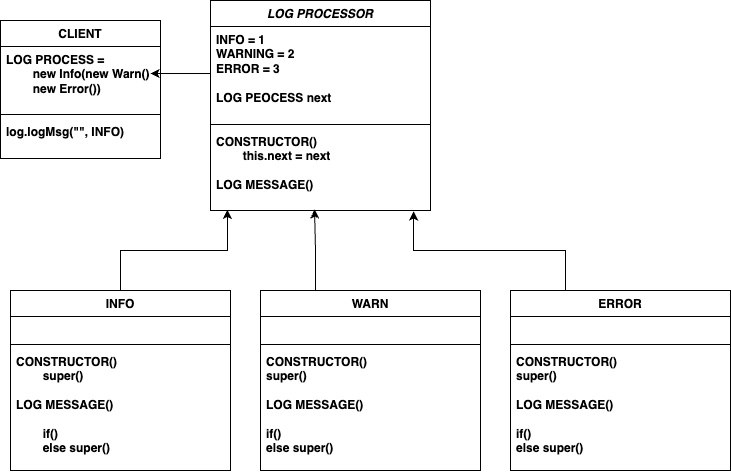

The diagram above was exported from draw.io. Its source (the exported page's mxGraphModel, read from the mxfile embedded in the PNG):
<mxGraphModel dx="1642" dy="1182" grid="1" gridSize="10" guides="1" tooltips="1" connect="1" arrows="1" fold="1" page="0" pageScale="1" pageWidth="850" pageHeight="1100" math="0" shadow="0">
  <root>
    <mxCell id="0" />
    <mxCell id="1" parent="0" />
    <mxCell id="8LM_GaTIsjQb7fscwRcw-5" value="&lt;i style=&quot;border-color: rgb(218, 220, 224);&quot;&gt;LOG PROCESSOR&lt;/i&gt;" style="swimlane;fontStyle=1;align=center;verticalAlign=top;childLayout=stackLayout;horizontal=1;startSize=26;horizontalStack=0;resizeParent=1;resizeParentMax=0;resizeLast=0;collapsible=1;marginBottom=0;whiteSpace=wrap;html=1;" parent="1" vertex="1">
      <mxGeometry x="120" y="-50" width="220" height="210" as="geometry" />
    </mxCell>
    <mxCell id="8LM_GaTIsjQb7fscwRcw-6" value="&lt;b&gt;INFO = 1&lt;br&gt;WARNING = 2&lt;br&gt;ERROR = 3&lt;br&gt;&lt;br&gt;LOG PEOCESS next&lt;br&gt;&lt;/b&gt;" style="text;strokeColor=none;fillColor=none;align=left;verticalAlign=top;spacingLeft=4;spacingRight=4;overflow=hidden;rotatable=0;points=[[0,0.5],[1,0.5]];portConstraint=eastwest;whiteSpace=wrap;html=1;" parent="8LM_GaTIsjQb7fscwRcw-5" vertex="1">
      <mxGeometry y="26" width="220" height="94" as="geometry" />
    </mxCell>
    <mxCell id="8LM_GaTIsjQb7fscwRcw-7" value="" style="line;strokeWidth=1;fillColor=none;align=left;verticalAlign=middle;spacingTop=-1;spacingLeft=3;spacingRight=3;rotatable=0;labelPosition=right;points=[];portConstraint=eastwest;strokeColor=inherit;" parent="8LM_GaTIsjQb7fscwRcw-5" vertex="1">
      <mxGeometry y="120" width="220" height="8" as="geometry" />
    </mxCell>
    <mxCell id="8LM_GaTIsjQb7fscwRcw-8" value="&lt;b&gt;CONSTRUCTOR()&lt;br&gt;&lt;span style=&quot;white-space: pre;&quot;&gt;&#09;&lt;/span&gt;this.next = next&lt;br&gt;&lt;br&gt;LOG MESSAGE()&lt;br&gt;&lt;/b&gt;" style="text;strokeColor=none;fillColor=none;align=left;verticalAlign=top;spacingLeft=4;spacingRight=4;overflow=hidden;rotatable=0;points=[[0,0.5],[1,0.5]];portConstraint=eastwest;whiteSpace=wrap;html=1;" parent="8LM_GaTIsjQb7fscwRcw-5" vertex="1">
      <mxGeometry y="128" width="220" height="82" as="geometry" />
    </mxCell>
    <mxCell id="8LM_GaTIsjQb7fscwRcw-17" style="edgeStyle=orthogonalEdgeStyle;rounded=0;orthogonalLoop=1;jettySize=auto;html=1;entryX=0.077;entryY=0.993;entryDx=0;entryDy=0;entryPerimeter=0;" parent="1" source="8LM_GaTIsjQb7fscwRcw-9" target="8LM_GaTIsjQb7fscwRcw-8" edge="1">
      <mxGeometry relative="1" as="geometry" />
    </mxCell>
    <mxCell id="8LM_GaTIsjQb7fscwRcw-9" value="&lt;span style=&quot;border-color: rgb(218, 220, 224);&quot;&gt;INFO&lt;/span&gt;" style="swimlane;fontStyle=1;align=center;verticalAlign=top;childLayout=stackLayout;horizontal=1;startSize=26;horizontalStack=0;resizeParent=1;resizeParentMax=0;resizeLast=0;collapsible=1;marginBottom=0;whiteSpace=wrap;html=1;" parent="1" vertex="1">
      <mxGeometry x="-80" y="240" width="220" height="180" as="geometry" />
    </mxCell>
    <mxCell id="8LM_GaTIsjQb7fscwRcw-10" value="&lt;b&gt;&lt;br&gt;&lt;/b&gt;" style="text;strokeColor=none;fillColor=none;align=left;verticalAlign=top;spacingLeft=4;spacingRight=4;overflow=hidden;rotatable=0;points=[[0,0.5],[1,0.5]];portConstraint=eastwest;whiteSpace=wrap;html=1;" parent="8LM_GaTIsjQb7fscwRcw-9" vertex="1">
      <mxGeometry y="26" width="220" height="24" as="geometry" />
    </mxCell>
    <mxCell id="8LM_GaTIsjQb7fscwRcw-11" value="" style="line;strokeWidth=1;fillColor=none;align=left;verticalAlign=middle;spacingTop=-1;spacingLeft=3;spacingRight=3;rotatable=0;labelPosition=right;points=[];portConstraint=eastwest;strokeColor=inherit;" parent="8LM_GaTIsjQb7fscwRcw-9" vertex="1">
      <mxGeometry y="50" width="220" height="8" as="geometry" />
    </mxCell>
    <mxCell id="8LM_GaTIsjQb7fscwRcw-12" value="&lt;b&gt;CONSTRUCTOR()&lt;br&gt;&lt;span style=&quot;white-space: pre;&quot;&gt;&#09;&lt;/span&gt;super()&lt;br&gt;&lt;br&gt;LOG MESSAGE()&lt;br&gt;&lt;span style=&quot;white-space: pre;&quot;&gt;&#09;&lt;/span&gt;&lt;br&gt;&lt;span style=&quot;white-space: pre;&quot;&gt;&#09;&lt;/span&gt;if()&lt;br&gt;&lt;span style=&quot;white-space: pre;&quot;&gt;&#09;&lt;/span&gt;else super()&lt;br&gt;&lt;/b&gt;" style="text;strokeColor=none;fillColor=none;align=left;verticalAlign=top;spacingLeft=4;spacingRight=4;overflow=hidden;rotatable=0;points=[[0,0.5],[1,0.5]];portConstraint=eastwest;whiteSpace=wrap;html=1;" parent="8LM_GaTIsjQb7fscwRcw-9" vertex="1">
      <mxGeometry y="58" width="220" height="122" as="geometry" />
    </mxCell>
    <mxCell id="14vUONIXoeSSTtPuVKUy-5" style="edgeStyle=orthogonalEdgeStyle;rounded=0;orthogonalLoop=1;jettySize=auto;html=1;exitX=0.25;exitY=0;exitDx=0;exitDy=0;entryX=0.473;entryY=0.988;entryDx=0;entryDy=0;entryPerimeter=0;" edge="1" parent="1" source="8LM_GaTIsjQb7fscwRcw-13" target="8LM_GaTIsjQb7fscwRcw-8">
      <mxGeometry relative="1" as="geometry" />
    </mxCell>
    <mxCell id="8LM_GaTIsjQb7fscwRcw-13" value="&lt;span style=&quot;border-color: rgb(218, 220, 224);&quot;&gt;WARN&lt;/span&gt;" style="swimlane;fontStyle=1;align=center;verticalAlign=top;childLayout=stackLayout;horizontal=1;startSize=26;horizontalStack=0;resizeParent=1;resizeParentMax=0;resizeLast=0;collapsible=1;marginBottom=0;whiteSpace=wrap;html=1;" parent="1" vertex="1">
      <mxGeometry x="170" y="240" width="220" height="180" as="geometry" />
    </mxCell>
    <mxCell id="8LM_GaTIsjQb7fscwRcw-14" value="&lt;b&gt;&lt;br&gt;&lt;/b&gt;" style="text;strokeColor=none;fillColor=none;align=left;verticalAlign=top;spacingLeft=4;spacingRight=4;overflow=hidden;rotatable=0;points=[[0,0.5],[1,0.5]];portConstraint=eastwest;whiteSpace=wrap;html=1;" parent="8LM_GaTIsjQb7fscwRcw-13" vertex="1">
      <mxGeometry y="26" width="220" height="24" as="geometry" />
    </mxCell>
    <mxCell id="8LM_GaTIsjQb7fscwRcw-15" value="" style="line;strokeWidth=1;fillColor=none;align=left;verticalAlign=middle;spacingTop=-1;spacingLeft=3;spacingRight=3;rotatable=0;labelPosition=right;points=[];portConstraint=eastwest;strokeColor=inherit;" parent="8LM_GaTIsjQb7fscwRcw-13" vertex="1">
      <mxGeometry y="50" width="220" height="8" as="geometry" />
    </mxCell>
    <mxCell id="8LM_GaTIsjQb7fscwRcw-16" value="&lt;b style=&quot;border-color: rgb(218, 220, 224);&quot;&gt;CONSTRUCTOR()&lt;br style=&quot;border-color: rgb(218, 220, 224);&quot;&gt;&#09;super()&lt;br style=&quot;border-color: rgb(218, 220, 224);&quot;&gt;&lt;br style=&quot;border-color: rgb(218, 220, 224);&quot;&gt;LOG MESSAGE()&lt;br style=&quot;border-color: rgb(218, 220, 224);&quot;&gt;&lt;span style=&quot;border-color: rgb(218, 220, 224);&quot;&gt;&#09;&lt;/span&gt;&lt;br style=&quot;border-color: rgb(218, 220, 224);&quot;&gt;&lt;span style=&quot;border-color: rgb(218, 220, 224);&quot;&gt;&#09;&lt;/span&gt;if()&lt;br style=&quot;border-color: rgb(218, 220, 224);&quot;&gt;&lt;span style=&quot;border-color: rgb(218, 220, 224);&quot;&gt;&#09;&lt;/span&gt;else super()&lt;/b&gt;" style="text;strokeColor=none;fillColor=none;align=left;verticalAlign=top;spacingLeft=4;spacingRight=4;overflow=hidden;rotatable=0;points=[[0,0.5],[1,0.5]];portConstraint=eastwest;whiteSpace=wrap;html=1;" parent="8LM_GaTIsjQb7fscwRcw-13" vertex="1">
      <mxGeometry y="58" width="220" height="122" as="geometry" />
    </mxCell>
    <mxCell id="8LM_GaTIsjQb7fscwRcw-23" value="&lt;span style=&quot;border-color: rgb(218, 220, 224);&quot;&gt;CLIENT&lt;/span&gt;" style="swimlane;fontStyle=1;align=center;verticalAlign=top;childLayout=stackLayout;horizontal=1;startSize=26;horizontalStack=0;resizeParent=1;resizeParentMax=0;resizeLast=0;collapsible=1;marginBottom=0;whiteSpace=wrap;html=1;" parent="1" vertex="1">
      <mxGeometry x="-90" y="-30" width="160" height="138" as="geometry" />
    </mxCell>
    <mxCell id="8LM_GaTIsjQb7fscwRcw-24" value="&lt;b style=&quot;border-color: rgb(218, 220, 224);&quot;&gt;LOG PROCESS =&amp;nbsp;&lt;br&gt;&lt;span style=&quot;white-space: pre;&quot;&gt;&#09;&lt;/span&gt;new Info(new Warn()&lt;br&gt;&lt;span style=&quot;white-space: pre;&quot;&gt;&#09;&lt;/span&gt;new Error())&lt;br&gt;&lt;/b&gt;" style="text;strokeColor=none;fillColor=none;align=left;verticalAlign=top;spacingLeft=4;spacingRight=4;overflow=hidden;rotatable=0;points=[[0,0.5],[1,0.5]];portConstraint=eastwest;whiteSpace=wrap;html=1;" parent="8LM_GaTIsjQb7fscwRcw-23" vertex="1">
      <mxGeometry y="26" width="160" height="64" as="geometry" />
    </mxCell>
    <mxCell id="8LM_GaTIsjQb7fscwRcw-25" value="" style="line;strokeWidth=1;fillColor=none;align=left;verticalAlign=middle;spacingTop=-1;spacingLeft=3;spacingRight=3;rotatable=0;labelPosition=right;points=[];portConstraint=eastwest;strokeColor=inherit;" parent="8LM_GaTIsjQb7fscwRcw-23" vertex="1">
      <mxGeometry y="90" width="160" height="8" as="geometry" />
    </mxCell>
    <mxCell id="8LM_GaTIsjQb7fscwRcw-26" value="&lt;b style=&quot;border-color: rgb(218, 220, 224);&quot;&gt;log.logMsg(&quot;&quot;, INFO)&lt;br&gt;&lt;/b&gt;" style="text;strokeColor=none;fillColor=none;align=left;verticalAlign=top;spacingLeft=4;spacingRight=4;overflow=hidden;rotatable=0;points=[[0,0.5],[1,0.5]];portConstraint=eastwest;whiteSpace=wrap;html=1;" parent="8LM_GaTIsjQb7fscwRcw-23" vertex="1">
      <mxGeometry y="98" width="160" height="40" as="geometry" />
    </mxCell>
    <mxCell id="14vUONIXoeSSTtPuVKUy-6" style="edgeStyle=orthogonalEdgeStyle;rounded=0;orthogonalLoop=1;jettySize=auto;html=1;exitX=0.25;exitY=0;exitDx=0;exitDy=0;entryX=0.923;entryY=1.012;entryDx=0;entryDy=0;entryPerimeter=0;" edge="1" parent="1" source="14vUONIXoeSSTtPuVKUy-1" target="8LM_GaTIsjQb7fscwRcw-8">
      <mxGeometry relative="1" as="geometry" />
    </mxCell>
    <mxCell id="14vUONIXoeSSTtPuVKUy-1" value="&lt;span style=&quot;border-color: rgb(218, 220, 224);&quot;&gt;ERROR&lt;/span&gt;" style="swimlane;fontStyle=1;align=center;verticalAlign=top;childLayout=stackLayout;horizontal=1;startSize=26;horizontalStack=0;resizeParent=1;resizeParentMax=0;resizeLast=0;collapsible=1;marginBottom=0;whiteSpace=wrap;html=1;" vertex="1" parent="1">
      <mxGeometry x="420" y="240" width="220" height="180" as="geometry" />
    </mxCell>
    <mxCell id="14vUONIXoeSSTtPuVKUy-2" value="&lt;b&gt;&lt;br&gt;&lt;/b&gt;" style="text;strokeColor=none;fillColor=none;align=left;verticalAlign=top;spacingLeft=4;spacingRight=4;overflow=hidden;rotatable=0;points=[[0,0.5],[1,0.5]];portConstraint=eastwest;whiteSpace=wrap;html=1;" vertex="1" parent="14vUONIXoeSSTtPuVKUy-1">
      <mxGeometry y="26" width="220" height="24" as="geometry" />
    </mxCell>
    <mxCell id="14vUONIXoeSSTtPuVKUy-3" value="" style="line;strokeWidth=1;fillColor=none;align=left;verticalAlign=middle;spacingTop=-1;spacingLeft=3;spacingRight=3;rotatable=0;labelPosition=right;points=[];portConstraint=eastwest;strokeColor=inherit;" vertex="1" parent="14vUONIXoeSSTtPuVKUy-1">
      <mxGeometry y="50" width="220" height="8" as="geometry" />
    </mxCell>
    <mxCell id="14vUONIXoeSSTtPuVKUy-4" value="&lt;b style=&quot;border-color: rgb(218, 220, 224);&quot;&gt;CONSTRUCTOR()&lt;br style=&quot;border-color: rgb(218, 220, 224);&quot;&gt;&#09;super()&lt;br style=&quot;border-color: rgb(218, 220, 224);&quot;&gt;&lt;br style=&quot;border-color: rgb(218, 220, 224);&quot;&gt;LOG MESSAGE()&lt;br style=&quot;border-color: rgb(218, 220, 224);&quot;&gt;&lt;span style=&quot;border-color: rgb(218, 220, 224);&quot;&gt;&#09;&lt;/span&gt;&lt;br style=&quot;border-color: rgb(218, 220, 224);&quot;&gt;&lt;span style=&quot;border-color: rgb(218, 220, 224);&quot;&gt;&#09;&lt;/span&gt;if()&lt;br style=&quot;border-color: rgb(218, 220, 224);&quot;&gt;&lt;span style=&quot;border-color: rgb(218, 220, 224);&quot;&gt;&#09;&lt;/span&gt;else super()&lt;/b&gt;" style="text;strokeColor=none;fillColor=none;align=left;verticalAlign=top;spacingLeft=4;spacingRight=4;overflow=hidden;rotatable=0;points=[[0,0.5],[1,0.5]];portConstraint=eastwest;whiteSpace=wrap;html=1;" vertex="1" parent="14vUONIXoeSSTtPuVKUy-1">
      <mxGeometry y="58" width="220" height="122" as="geometry" />
    </mxCell>
    <mxCell id="14vUONIXoeSSTtPuVKUy-7" style="edgeStyle=orthogonalEdgeStyle;rounded=0;orthogonalLoop=1;jettySize=auto;html=1;entryX=0.938;entryY=0.422;entryDx=0;entryDy=0;entryPerimeter=0;" edge="1" parent="1" source="8LM_GaTIsjQb7fscwRcw-6" target="8LM_GaTIsjQb7fscwRcw-24">
      <mxGeometry relative="1" as="geometry" />
    </mxCell>
  </root>
</mxGraphModel>